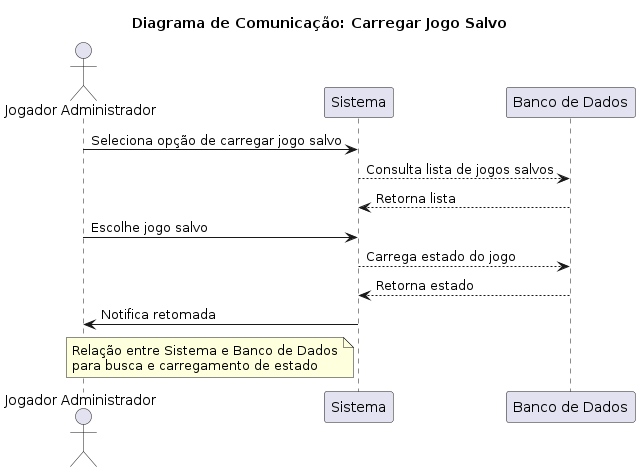

The diagram above was rendered by PlantUML. Its source (embedded in the PNG):
@startuml diagramaComunicacao

title Diagrama de Comunicação: Carregar Jogo Salvo
actor "Jogador Administrador" as Admin
participant "Sistema" as Sistema
participant "Banco de Dados" as BD

Admin -> Sistema : Seleciona opção de carregar jogo salvo
Sistema --> BD : Consulta lista de jogos salvos
BD --> Sistema : Retorna lista
Admin -> Sistema : Escolhe jogo salvo
Sistema --> BD : Carrega estado do jogo
BD --> Sistema : Retorna estado
Sistema -> Admin : Notifica retomada

note left of Sistema
    Relação entre Sistema e Banco de Dados
    para busca e carregamento de estado
end note

@enduml